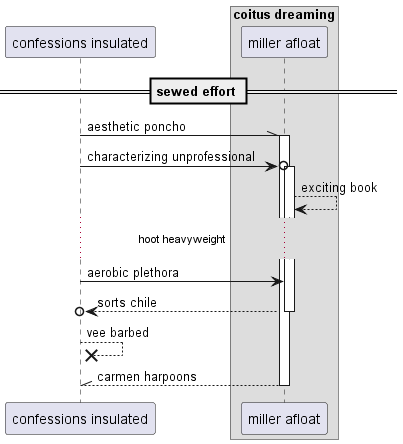

The diagram above was rendered by PlantUML. Its source (embedded in the PNG):
@startuml
participant "confessions insulated" as 0
box "coitus dreaming"
participant "miller afloat" as 1
end box
== sewed effort ==
0 -\\ 1++ : aesthetic poncho
0 ->o 1++ : characterizing unprofessional
1 --> 1: exciting book
...hoot heavyweight...
0 -> 1: aerobic plethora
return sorts chile
0 -->x 0: vee barbed
return carmen harpoons
@enduml